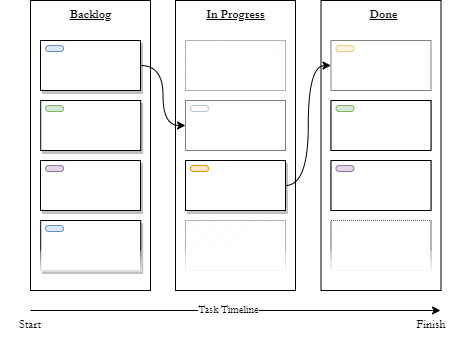

The diagram above was exported from draw.io. Its source (the exported page's mxGraphModel, read from the mxfile embedded in the PNG):
<mxGraphModel dx="3389" dy="2577" grid="1" gridSize="10" guides="1" tooltips="1" connect="1" arrows="1" fold="1" page="0" pageScale="1" pageWidth="827" pageHeight="1169" math="0" shadow="0">
  <root>
    <mxCell id="0" />
    <mxCell id="1" parent="0" />
    <mxCell id="2" value="" style="rounded=0;whiteSpace=wrap;html=1;shadow=0;glass=0;labelBorderColor=none;sketch=0;strokeColor=default;strokeWidth=1;" vertex="1" parent="1">
      <mxGeometry x="-560" y="-1870" width="120" height="290" as="geometry" />
    </mxCell>
    <mxCell id="3" value="" style="rounded=0;whiteSpace=wrap;html=1;shadow=0;glass=0;labelBorderColor=none;sketch=0;strokeColor=default;strokeWidth=1;" vertex="1" parent="1">
      <mxGeometry x="-415" y="-1870" width="120" height="290" as="geometry" />
    </mxCell>
    <mxCell id="4" value="" style="rounded=0;whiteSpace=wrap;html=1;shadow=0;glass=0;labelBorderColor=none;sketch=0;strokeColor=default;strokeWidth=1;" vertex="1" parent="1">
      <mxGeometry x="-269.5" y="-1870" width="120" height="290" as="geometry" />
    </mxCell>
    <mxCell id="5" value="Backlog" style="text;html=1;strokeColor=none;fillColor=none;align=center;verticalAlign=middle;rounded=0;labelBackgroundColor=none;labelBorderColor=none;fontStyle=5;fontFamily=Garamond;" vertex="1" parent="1">
      <mxGeometry x="-530" y="-1870" width="60" height="30" as="geometry" />
    </mxCell>
    <mxCell id="6" value="In Progress" style="text;html=1;strokeColor=none;fillColor=none;align=center;verticalAlign=middle;whiteSpace=wrap;rounded=0;fontStyle=5;fontFamily=Garamond;" vertex="1" parent="1">
      <mxGeometry x="-397.5" y="-1870" width="85" height="30" as="geometry" />
    </mxCell>
    <mxCell id="7" value="Done" style="text;html=1;strokeColor=none;fillColor=none;align=center;verticalAlign=middle;whiteSpace=wrap;rounded=0;fontStyle=5;fontFamily=Garamond;" vertex="1" parent="1">
      <mxGeometry x="-248.75" y="-1870" width="85" height="30" as="geometry" />
    </mxCell>
    <mxCell id="8" value="" style="rounded=0;whiteSpace=wrap;html=1;shadow=1;glass=0;labelBorderColor=none;sketch=0;strokeColor=default;strokeWidth=1;" vertex="1" parent="1">
      <mxGeometry x="-550" y="-1830" width="100" height="50" as="geometry" />
    </mxCell>
    <mxCell id="9" value="" style="rounded=0;whiteSpace=wrap;html=1;shadow=0;glass=0;labelBorderColor=none;sketch=0;strokeWidth=1;dashed=1;dashPattern=1 1;fillColor=#f5f5f5;fontColor=#333333;strokeColor=#666666;fillStyle=dashed;" vertex="1" parent="1">
      <mxGeometry x="-405" y="-1830" width="100" height="50" as="geometry" />
    </mxCell>
    <mxCell id="10" value="" style="rounded=0;whiteSpace=wrap;html=1;shadow=0;glass=0;labelBorderColor=none;sketch=0;strokeWidth=1;dashed=1;dashPattern=1 1;fillColor=#f5f5f5;fontColor=#333333;strokeColor=#666666;fillStyle=dashed;opacity=0;" vertex="1" parent="1">
      <mxGeometry x="-405" y="-1770" width="100" height="50" as="geometry" />
    </mxCell>
    <mxCell id="11" value="" style="rounded=0;whiteSpace=wrap;html=1;shadow=0;glass=0;labelBorderColor=none;sketch=0;strokeWidth=1;dashed=1;dashPattern=1 1;fillColor=#f5f5f5;fontColor=#333333;strokeColor=#666666;fillStyle=dashed;" vertex="1" parent="1">
      <mxGeometry x="-405" y="-1710" width="100" height="50" as="geometry" />
    </mxCell>
    <mxCell id="12" value="" style="rounded=0;whiteSpace=wrap;html=1;shadow=0;glass=1;labelBorderColor=none;sketch=0;strokeWidth=1;dashed=1;dashPattern=1 1;fillColor=#f5f5f5;fontColor=#333333;strokeColor=#666666;fillStyle=dashed;rotation=-180;" vertex="1" parent="1">
      <mxGeometry x="-405" y="-1650" width="100" height="50" as="geometry" />
    </mxCell>
    <mxCell id="13" value="" style="rounded=0;whiteSpace=wrap;html=1;shadow=1;glass=0;labelBorderColor=none;sketch=0;strokeColor=default;strokeWidth=1;" vertex="1" parent="1">
      <mxGeometry x="-405" y="-1710" width="100" height="50" as="geometry" />
    </mxCell>
    <mxCell id="14" value="" style="endArrow=classic;html=1;rounded=0;shadow=0;sketch=0;curved=1;exitX=1;exitY=0.5;exitDx=0;exitDy=0;entryX=0;entryY=0.5;entryDx=0;entryDy=0;edgeStyle=orthogonalEdgeStyle;" edge="1" source="13" target="29" parent="1">
      <mxGeometry width="50" height="50" relative="1" as="geometry">
        <mxPoint x="-410" y="-1700" as="sourcePoint" />
        <mxPoint x="-259.5" y="-1805" as="targetPoint" />
      </mxGeometry>
    </mxCell>
    <mxCell id="15" value="" style="rounded=0;whiteSpace=wrap;html=1;shadow=0;glass=0;labelBorderColor=none;sketch=0;strokeWidth=1;dashed=1;dashPattern=1 1;fillColor=#f5f5f5;fontColor=#333333;strokeColor=#666666;fillStyle=dashed;" vertex="1" parent="1">
      <mxGeometry x="-259.5" y="-1770" width="100" height="50" as="geometry" />
    </mxCell>
    <mxCell id="16" value="" style="rounded=0;whiteSpace=wrap;html=1;shadow=0;glass=1;labelBorderColor=none;sketch=0;strokeWidth=1;dashed=1;dashPattern=1 1;fillColor=#f5f5f5;fontColor=#333333;strokeColor=#666666;fillStyle=dashed;rotation=-180;" vertex="1" parent="1">
      <mxGeometry x="-259.5" y="-1650" width="100" height="50" as="geometry" />
    </mxCell>
    <mxCell id="17" value="" style="rounded=0;whiteSpace=wrap;html=1;shadow=0;glass=0;labelBorderColor=none;sketch=0;strokeWidth=1;dashed=1;dashPattern=1 1;fillColor=#f5f5f5;fontColor=#333333;strokeColor=#666666;fillStyle=dashed;" vertex="1" parent="1">
      <mxGeometry x="-259.5" y="-1710" width="100" height="50" as="geometry" />
    </mxCell>
    <mxCell id="18" value="" style="rounded=0;whiteSpace=wrap;html=1;shadow=1;glass=0;labelBorderColor=none;sketch=0;strokeColor=default;strokeWidth=1;" vertex="1" parent="1">
      <mxGeometry x="-549.81" y="-1770" width="100" height="50" as="geometry" />
    </mxCell>
    <mxCell id="19" value="" style="rounded=0;whiteSpace=wrap;html=1;shadow=1;glass=0;labelBorderColor=none;sketch=0;strokeColor=default;strokeWidth=1;" vertex="1" parent="1">
      <mxGeometry x="-550" y="-1710" width="100" height="50" as="geometry" />
    </mxCell>
    <mxCell id="20" value="" style="rounded=0;whiteSpace=wrap;html=1;shadow=1;glass=1;labelBorderColor=none;sketch=0;strokeColor=default;strokeWidth=1;rotation=-180;" vertex="1" parent="1">
      <mxGeometry x="-549.81" y="-1650" width="100" height="50" as="geometry" />
    </mxCell>
    <mxCell id="21" value="" style="rounded=1;whiteSpace=wrap;html=1;shadow=0;glass=0;labelBorderColor=none;sketch=0;fillStyle=solid;strokeColor=#6c8ebf;strokeWidth=1;arcSize=50;fillColor=#dae8fc;" vertex="1" parent="1">
      <mxGeometry x="-545" y="-1825" width="18" height="6" as="geometry" />
    </mxCell>
    <mxCell id="22" value="" style="rounded=1;whiteSpace=wrap;html=1;shadow=0;glass=0;labelBorderColor=none;sketch=0;fillStyle=solid;strokeColor=#82b366;strokeWidth=1;arcSize=50;fillColor=#d5e8d4;" vertex="1" parent="1">
      <mxGeometry x="-545" y="-1765" width="18" height="6" as="geometry" />
    </mxCell>
    <mxCell id="23" value="" style="rounded=1;whiteSpace=wrap;html=1;shadow=0;glass=0;labelBorderColor=none;sketch=0;fillStyle=solid;strokeColor=#d79b00;strokeWidth=1;arcSize=50;fillColor=#ffe6cc;" vertex="1" parent="1">
      <mxGeometry x="-400" y="-1705" width="18" height="6" as="geometry" />
    </mxCell>
    <mxCell id="24" value="" style="rounded=1;whiteSpace=wrap;html=1;shadow=0;glass=0;labelBorderColor=none;sketch=0;fillStyle=solid;strokeColor=#9673a6;strokeWidth=1;arcSize=50;fillColor=#e1d5e7;" vertex="1" parent="1">
      <mxGeometry x="-545" y="-1705" width="18" height="6" as="geometry" />
    </mxCell>
    <mxCell id="25" value="" style="rounded=1;whiteSpace=wrap;html=1;shadow=0;glass=0;labelBorderColor=none;sketch=0;fillStyle=solid;strokeColor=#6c8ebf;strokeWidth=1;arcSize=50;fillColor=#dae8fc;" vertex="1" parent="1">
      <mxGeometry x="-545" y="-1645" width="18" height="6" as="geometry" />
    </mxCell>
    <mxCell id="26" value="" style="endArrow=classic;html=1;rounded=0;shadow=0;sketch=0;exitX=1;exitY=0.5;exitDx=0;exitDy=0;entryX=0;entryY=0.5;entryDx=0;entryDy=0;edgeStyle=orthogonalEdgeStyle;curved=1;" edge="1" source="8" target="10" parent="1">
      <mxGeometry width="50" height="50" relative="1" as="geometry">
        <mxPoint x="-460" y="-1710" as="sourcePoint" />
        <mxPoint x="-410" y="-1760" as="targetPoint" />
      </mxGeometry>
    </mxCell>
    <mxCell id="27" value="" style="rounded=0;whiteSpace=wrap;html=1;shadow=0;glass=0;labelBorderColor=none;sketch=0;strokeColor=default;strokeWidth=1;fillStyle=cross-hatch;opacity=50;fillColor=default;" vertex="1" parent="1">
      <mxGeometry x="-405" y="-1770" width="100" height="50" as="geometry" />
    </mxCell>
    <mxCell id="28" value="" style="rounded=1;whiteSpace=wrap;html=1;shadow=0;glass=0;labelBorderColor=none;sketch=0;fillStyle=solid;strokeColor=#6c8ebf;strokeWidth=1;arcSize=50;fillColor=default;opacity=50;" vertex="1" parent="1">
      <mxGeometry x="-400" y="-1765" width="18" height="6" as="geometry" />
    </mxCell>
    <mxCell id="29" value="" style="rounded=0;whiteSpace=wrap;html=1;shadow=0;glass=0;labelBorderColor=none;sketch=0;strokeColor=default;strokeWidth=1;opacity=50;fillColor=default;" vertex="1" parent="1">
      <mxGeometry x="-259.5" y="-1830" width="100" height="50" as="geometry" />
    </mxCell>
    <mxCell id="30" value="" style="rounded=1;whiteSpace=wrap;html=1;shadow=0;glass=0;labelBorderColor=none;sketch=0;fillStyle=solid;strokeColor=#d79b00;strokeWidth=1;arcSize=50;fillColor=#ffe6cc;opacity=50;" vertex="1" parent="1">
      <mxGeometry x="-254.5" y="-1825" width="18" height="6" as="geometry" />
    </mxCell>
    <mxCell id="31" value="" style="endArrow=classic;html=1;rounded=0;shadow=0;sketch=0;fontFamily=Garamond;curved=1;" edge="1" parent="1">
      <mxGeometry width="50" height="50" relative="1" as="geometry">
        <mxPoint x="-560" y="-1560" as="sourcePoint" />
        <mxPoint x="-150" y="-1560" as="targetPoint" />
      </mxGeometry>
    </mxCell>
    <mxCell id="32" value="Task Timeline" style="edgeLabel;html=1;align=center;verticalAlign=middle;resizable=0;points=[];fontFamily=Garamond;" vertex="1" connectable="0" parent="31">
      <mxGeometry x="-0.0369" relative="1" as="geometry">
        <mxPoint as="offset" />
      </mxGeometry>
    </mxCell>
    <mxCell id="33" value="Start" style="text;html=1;strokeColor=none;fillColor=none;align=center;verticalAlign=middle;whiteSpace=wrap;rounded=0;fontFamily=Garamond;" vertex="1" parent="1">
      <mxGeometry x="-590" y="-1560" width="60" height="30" as="geometry" />
    </mxCell>
    <mxCell id="34" value="Finish" style="text;html=1;strokeColor=none;fillColor=none;align=center;verticalAlign=middle;whiteSpace=wrap;rounded=0;fontFamily=Garamond;" vertex="1" parent="1">
      <mxGeometry x="-188.75" y="-1560" width="60" height="30" as="geometry" />
    </mxCell>
    <mxCell id="35" value="" style="rounded=0;whiteSpace=wrap;html=1;shadow=0;glass=0;labelBorderColor=none;sketch=0;strokeColor=default;strokeWidth=1;fillColor=default;" vertex="1" parent="1">
      <mxGeometry x="-259.5" y="-1770" width="100" height="50" as="geometry" />
    </mxCell>
    <mxCell id="36" value="" style="rounded=1;whiteSpace=wrap;html=1;shadow=0;glass=0;labelBorderColor=none;sketch=0;fillStyle=solid;strokeColor=#82b366;strokeWidth=1;arcSize=50;fillColor=#d5e8d4;" vertex="1" parent="1">
      <mxGeometry x="-254.5" y="-1765" width="18" height="6" as="geometry" />
    </mxCell>
    <mxCell id="37" value="" style="rounded=0;whiteSpace=wrap;html=1;shadow=0;glass=0;labelBorderColor=none;sketch=0;strokeColor=default;strokeWidth=1;fillColor=default;" vertex="1" parent="1">
      <mxGeometry x="-259.5" y="-1710" width="100" height="50" as="geometry" />
    </mxCell>
    <mxCell id="38" value="" style="rounded=1;whiteSpace=wrap;html=1;shadow=0;glass=0;labelBorderColor=none;sketch=0;fillStyle=solid;strokeColor=#9673a6;strokeWidth=1;arcSize=50;fillColor=#e1d5e7;" vertex="1" parent="1">
      <mxGeometry x="-254.5" y="-1705" width="18" height="6" as="geometry" />
    </mxCell>
  </root>
</mxGraphModel>